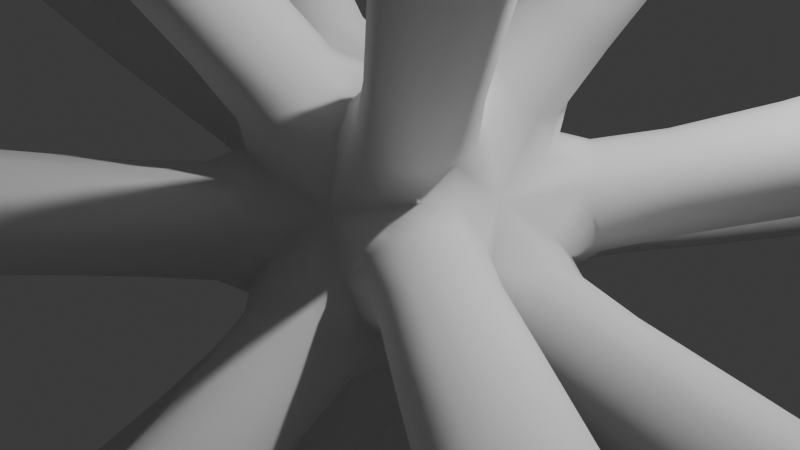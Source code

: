 # Source: Metalheart_test_2.blend  (saved by Blender 4.3.34; exported with 4.5.12 LTS)
import bpy
from mathutils import Matrix  # noqa: F401  (used for matrix-valued properties, if any)

bpy.ops.wm.read_factory_settings(use_empty=True)
scene = bpy.context.scene
scene.name = 'Scene'

# ---- collections
col_collection = bpy.data.collections.new('Collection'); scene.collection.children.link(col_collection)

# ---- world
world_world = bpy.data.worlds.new('World'); scene.world = world_world
world_world.use_nodes = True; world_world.node_tree.nodes.clear()
_N = world_world.node_tree.nodes; _L = world_world.node_tree.links
n0 = _N.new('ShaderNodeOutputWorld'); n0.name = 'World Output'; n0.location = (300, 300)
n1 = _N.new('ShaderNodeBackground'); n1.name = 'Background'; n1.location = (10, 300)
n1.inputs[0].default_value = (0.05088, 0.05088, 0.05088, 1.0)
_L.new(n1.outputs[0], n0.inputs[0])
n0.is_active_output = True
world_world.color = (0.05088, 0.05088, 0.05088)
world_world.sun_shadow_jitter_overblur = 0.0

# ---- cameras
cam_camera = bpy.data.cameras.new('Camera')
cam_camera.clip_end = 100.0
cam_camera.ortho_scale = 7.314

# ---- lights
light_light = bpy.data.lights.new('Light', 'POINT')
light_light.energy = 1000.0
light_light.shadow_soft_size = 0.1

# ---- meshes
me_icosphere = bpy.data.meshes.new('Icosphere')
me_icosphere.from_pydata([(0.0, 0.0, -1.0), (0.7236, -0.5257, -0.4472), (-0.2764, -0.8506, -0.4472), (-0.8944, 0.0, -0.4472), (-0.2764, 0.8506, -0.4472), (0.7236, 0.5257, -0.4472), (0.2764, -0.8506, 0.4472), (-0.7236, -0.5257, 0.4472), (-0.7236, 0.5257, 0.4472), (0.2764, 0.8506, 0.4472), (0.8944, 0.0, 0.4472), (0.0, 0.0, 1.0), (0.0, 0.0, -1.0), (0.7236, -0.5257, -0.4472), (-0.2764, -0.8506, -0.4472), (-0.8944, 0.0, -0.4472), (-0.2764, 0.8506, -0.4472), (0.7236, 0.5257, -0.4472), (0.2764, -0.8506, 0.4472), (-0.7236, -0.5257, 0.4472), (-0.7236, 0.5257, 0.4472), (0.2764, 0.8506, 0.4472), (0.8944, 0.0, 0.4472), (0.0, 0.0, 1.0), (0.4596, -1.414, -4.302), (2.164, -2.653, -3.0), (-0.1914, -3.418, -3.0), (3.191, -1.238, -3.0), (1.487, 0.0, -4.302), (3.191, 1.238, -3.0), (-1.203, -0.8741, -4.302), (-1.854, -2.878, -3.0), (-3.31, -0.8741, -3.0), (-1.203, 0.8741, -4.302), (-3.31, 0.8741, -3.0), (-1.854, 2.878, -3.0), (0.4596, 1.414, -4.302), (-0.1914, 3.418, -3.0), (2.164, 2.653, -3.0), (4.111, -1.238, -1.513), (4.111, 1.238, -1.513), (4.513, 0.0, 0.5938), (0.09261, -4.292, -1.513), (2.448, -3.527, -1.513), (1.395, -4.292, 0.5938), (-4.053, -1.414, -1.513), (-2.598, -3.418, -1.513), (-3.651, -2.653, 0.5938), (-2.598, 3.418, -1.513), (-4.053, 1.414, -1.513), (-3.651, 2.653, 0.5938), (2.448, 3.527, -1.513), (0.09261, 4.292, -1.513), (1.395, 4.292, 0.5938), (3.651, -2.653, -0.5938), (4.053, -1.414, 1.513), (2.598, -3.418, 1.513), (-1.395, -4.292, -0.5938), (-0.09261, -4.292, 1.513), (-2.448, -3.527, 1.513), (-4.513, 0.0, -0.5938), (-4.111, -1.238, 1.513), (-4.111, 1.238, 1.513), (-1.395, 4.292, -0.5938), (-2.448, 3.527, 1.513), (-0.09261, 4.292, 1.513), (3.651, 2.653, -0.5938), (2.598, 3.418, 1.513), (4.053, 1.414, 1.513), (1.854, -2.878, 3.0), (3.31, -0.8741, 3.0), (1.203, -0.8741, 4.302), (-2.164, -2.653, 3.0), (0.1914, -3.418, 3.0), (-0.4596, -1.414, 4.302), (-3.191, 1.238, 3.0), (-3.191, -1.238, 3.0), (-1.487, 0.0, 4.302), (0.1914, 3.418, 3.0), (-2.164, 2.653, 3.0), (-0.4596, 1.414, 4.302), (3.31, 0.8741, 3.0), (1.854, 2.878, 3.0), (1.203, 0.8741, 4.302), (2.174, -6.691, -10.55), (3.144, -7.395, -9.808), (1.803, -7.831, -9.808), (8.005, -0.7048, -9.808), (7.035, 0.0, -10.55), (8.005, 0.7048, -9.808), (-5.691, -4.135, -10.55), (-6.062, -5.275, -9.808), (-6.89, -4.135, -9.808), (-5.691, 4.135, -10.55), (-6.89, 4.135, -9.808), (-6.062, 5.275, -9.808), (2.174, 6.691, -10.55), (1.803, 7.831, -9.808), (3.144, 7.395, -9.808), (12.35, -0.7048, -2.773), (12.35, 0.7048, -2.773), (12.58, 0.0, -1.574), (3.147, -11.97, -2.773), (4.488, -11.53, -2.773), (3.888, -11.97, -1.574), (-10.41, -6.691, -2.773), (-9.579, -7.831, -2.773), (-10.18, -7.395, -1.574), (-9.579, 7.831, -2.773), (-10.41, 6.691, -2.773), (-10.18, 7.395, -1.574), (4.488, 11.53, -2.773), (3.147, 11.97, -2.773), (3.888, 11.97, -1.574), (10.18, -7.395, 1.574), (10.41, -6.691, 2.773), (9.579, -7.831, 2.773), (-3.888, -11.97, 1.574), (-3.147, -11.97, 2.773), (-4.488, -11.53, 2.773), (-12.58, 0.0, 1.574), (-12.35, -0.7048, 2.773), (-12.35, 0.7048, 2.773), (-3.888, 11.97, 1.574), (-4.488, 11.53, 2.773), (-3.147, 11.97, 2.773), (10.18, 7.395, 1.574), (9.579, 7.831, 2.773), (10.41, 6.691, 2.773), (6.062, -5.275, 9.808), (6.89, -4.135, 9.808), (5.691, -4.135, 10.55), (-3.144, -7.395, 9.808), (-1.803, -7.831, 9.808), (-2.174, -6.691, 10.55), (-8.005, 0.7048, 9.808), (-8.005, -0.7048, 9.808), (-7.035, 0.0, 10.55), (-1.803, 7.831, 9.808), (-3.144, 7.395, 9.808), (-2.174, 6.691, 10.55), (6.89, 4.135, 9.808), (6.062, 5.275, 9.808), (5.691, 4.135, 10.55), (5.362, -16.5, -22.87), (5.478, -16.59, -22.78), (5.317, -16.64, -22.78), (17.47, -0.08468, -22.78), (17.35, 7.153e-07, -22.87), (17.47, 0.08468, -22.78), (-14.04, -10.2, -22.87), (-14.08, -10.34, -22.78), (-14.18, -10.2, -22.78), (-14.04, 10.2, -22.87), (-14.18, 10.2, -22.78), (-14.08, 10.34, -22.78), (5.362, 16.5, -22.87), (5.317, 16.64, -22.78), (5.478, 16.59, -22.78), (28.19, -0.08468, -5.434), (28.19, 0.08468, -5.434), (28.22, 7.153e-07, -5.29), (8.631, -26.84, -5.434), (8.792, -26.79, -5.434), (8.72, -26.84, -5.29), (-22.86, -16.5, -5.434), (-22.76, -16.64, -5.434), (-22.83, -16.59, -5.29), (-22.76, 16.64, -5.434), (-22.86, 16.5, -5.434), (-22.83, 16.59, -5.29), (8.792, 26.79, -5.434), (8.631, 26.84, -5.434), (8.72, 26.84, -5.29), (22.83, -16.59, 5.29), (22.86, -16.5, 5.434), (22.76, -16.64, 5.434), (-8.72, -26.84, 5.29), (-8.631, -26.84, 5.434), (-8.792, -26.79, 5.434), (-28.22, 7.153e-07, 5.29), (-28.19, -0.08468, 5.434), (-28.19, 0.08468, 5.434), (-8.72, 26.84, 5.29), (-8.792, 26.79, 5.434), (-8.631, 26.84, 5.434), (22.83, 16.59, 5.29), (22.76, 16.64, 5.434), (22.86, 16.5, 5.434), (14.08, -10.34, 22.78), (14.18, -10.2, 22.78), (14.04, -10.2, 22.87), (-5.478, -16.59, 22.78), (-5.317, -16.64, 22.78), (-5.362, -16.5, 22.87), (-17.47, 0.08468, 22.78), (-17.47, -0.08468, 22.78), (-17.35, 7.153e-07, 22.87), (-5.317, 16.64, 22.78), (-5.478, 16.59, 22.78), (-5.362, 16.5, 22.87), (14.18, 10.2, 22.78), (14.08, 10.34, 22.78), (14.04, 10.2, 22.87)], [], [(0, 2, 1), (1, 5, 0), (0, 3, 2), (0, 4, 3), (0, 5, 4), (1, 10, 5), (2, 6, 1), (3, 7, 2), (4, 8, 3), (5, 9, 4), (1, 6, 10), (2, 7, 6), (3, 8, 7), (4, 9, 8), (5, 10, 9), (6, 11, 10), (7, 11, 6), (8, 11, 7), (9, 11, 8), (10, 11, 9), (109, 110, 170, 169), (135, 136, 196, 195), (108, 109, 169, 168), (134, 132, 192, 194), (107, 105, 165, 167), (133, 134, 194, 193), (106, 107, 167, 166), (132, 133, 193, 192), (105, 106, 166, 165), (131, 129, 189, 191), (104, 102, 162, 164), (130, 131, 191, 190), (103, 104, 164, 163), (129, 130, 190, 189), (102, 103, 163, 162), (128, 126, 186, 188), (101, 99, 159, 161), (127, 128, 188, 187), (100, 101, 161, 160), (126, 127, 187, 186), (30, 31, 91, 90), (13, 25, 24, 12), (14, 26, 25, 13), (12, 24, 26, 14), (44, 42, 102, 104), (12, 28, 27, 13), (17, 29, 28, 12), (13, 27, 29, 17), (69, 70, 130, 129), (14, 31, 30, 12), (15, 32, 31, 14), (12, 30, 32, 15), (83, 81, 141, 143), (15, 34, 33, 12), (16, 35, 34, 15), (12, 33, 35, 16), (43, 44, 104, 103), (16, 37, 36, 12), (17, 38, 37, 16), (12, 36, 38, 17), (82, 83, 143, 142), (17, 40, 39, 13), (22, 41, 40, 17), (13, 39, 41, 22), (42, 43, 103, 102), (13, 43, 42, 14), (18, 44, 43, 13), (14, 42, 44, 18), (56, 54, 114, 116), (14, 46, 45, 15), (19, 47, 46, 14), (15, 45, 47, 19), (81, 82, 142, 141), (15, 49, 48, 16), (20, 50, 49, 15), (16, 48, 50, 20), (55, 56, 116, 115), (16, 52, 51, 17), (21, 53, 52, 16), (17, 51, 53, 21), (29, 27, 87, 89), (22, 55, 54, 13), (18, 56, 55, 22), (13, 54, 56, 18), (54, 55, 115, 114), (18, 58, 57, 14), (19, 59, 58, 18), (14, 57, 59, 19), (68, 66, 126, 128), (19, 61, 60, 15), (20, 62, 61, 19), (15, 60, 62, 20), (28, 29, 89, 88), (20, 64, 63, 16), (21, 65, 64, 20), (16, 63, 65, 21), (67, 68, 128, 127), (21, 67, 66, 17), (22, 68, 67, 21), (17, 66, 68, 22), (27, 28, 88, 87), (22, 70, 69, 18), (23, 71, 70, 22), (18, 69, 71, 23), (41, 39, 99, 101), (18, 73, 72, 19), (23, 74, 73, 18), (19, 72, 74, 23), (66, 67, 127, 126), (19, 76, 75, 20), (23, 77, 76, 19), (20, 75, 77, 23), (80, 78, 138, 140), (20, 79, 78, 21), (23, 80, 79, 20), (21, 78, 80, 23), (40, 41, 101, 100), (21, 82, 81, 22), (23, 83, 82, 21), (22, 81, 83, 23), (70, 71, 131, 130), (31, 32, 92, 91), (71, 69, 129, 131), (57, 58, 118, 117), (32, 30, 90, 92), (58, 59, 119, 118), (59, 57, 117, 119), (45, 46, 106, 105), (46, 47, 107, 106), (72, 73, 133, 132), (47, 45, 105, 107), (33, 34, 94, 93), (73, 74, 134, 133), (34, 35, 95, 94), (74, 72, 132, 134), (60, 61, 121, 120), (35, 33, 93, 95), (61, 62, 122, 121), (62, 60, 120, 122), (48, 49, 109, 108), (49, 50, 110, 109), (75, 76, 136, 135), (50, 48, 108, 110), (36, 37, 97, 96), (76, 77, 137, 136), (37, 38, 98, 97), (77, 75, 135, 137), (63, 64, 124, 123), (38, 36, 96, 98), (24, 25, 85, 84), (64, 65, 125, 124), (25, 26, 86, 85), (65, 63, 123, 125), (51, 52, 112, 111), (26, 24, 84, 86), (52, 53, 113, 112), (78, 79, 139, 138), (53, 51, 111, 113), (39, 40, 100, 99), (79, 80, 140, 139), (201, 202, 203), (198, 199, 200), (195, 196, 197), (192, 193, 194), (189, 190, 191), (186, 187, 188), (183, 184, 185), (180, 181, 182), (177, 178, 179), (174, 175, 176), (171, 172, 173), (168, 169, 170), (165, 166, 167), (162, 163, 164), (159, 160, 161), (156, 157, 158), (153, 154, 155), (150, 151, 152), (147, 148, 149), (144, 145, 146), (136, 137, 197, 196), (110, 108, 168, 170), (84, 85, 145, 144), (137, 135, 195, 197), (111, 112, 172, 171), (85, 86, 146, 145), (138, 139, 199, 198), (112, 113, 173, 172), (86, 84, 144, 146), (139, 140, 200, 199), (113, 111, 171, 173), (87, 88, 148, 147), (140, 138, 198, 200), (114, 115, 175, 174), (88, 89, 149, 148), (141, 142, 202, 201), (115, 116, 176, 175), (89, 87, 147, 149), (142, 143, 203, 202), (116, 114, 174, 176), (90, 91, 151, 150), (143, 141, 201, 203), (117, 118, 178, 177), (91, 92, 152, 151), (118, 119, 179, 178), (92, 90, 150, 152), (119, 117, 177, 179), (93, 94, 154, 153), (120, 121, 181, 180), (94, 95, 155, 154), (121, 122, 182, 181), (95, 93, 153, 155), (122, 120, 180, 182), (96, 97, 157, 156), (123, 124, 184, 183), (97, 98, 158, 157), (124, 125, 185, 184), (98, 96, 156, 158), (125, 123, 183, 185), (99, 100, 160, 159)])
me_icosphere.polygons.foreach_set('use_smooth', [True] * 220)
_uv = me_icosphere.uv_layers.new(name='UVMap')
_uv.uv.foreach_set('vector', [0.1818, 0.0, 0.09091, 0.1575, 0.2727, 0.1575, 0.2727, 0.1575, 0.4545, 0.1575, 0.3636, 0.0, 0.9091, 0.0, 0.8182, 0.1575, 1.0, 0.1575, 0.7273, 0.0, 0.6364, 0.1575, 0.8182, 0.1575, 0.5455, 0.0, 0.4545, 0.1575, 0.6364, 0.1575, 0.2727, 0.1575, 0.3636, 0.3149, 0.4545, 0.1575, 0.09091, 0.1575, 0.1818, 0.3149, 0.2727, 0.1575, 0.8182, 0.1575, 0.9091, 0.3149, 1.0, 0.1575, 0.6364, 0.1575, 0.7273, 0.3149, 0.8182, 0.1575, 0.4545, 0.1575, 0.5455, 0.3149, 0.6364, 0.1575, 0.2727, 0.1575, 0.1818, 0.3149, 0.3636, 0.3149, 0.09091, 0.1575, 0.0, 0.3149, 0.1818, 0.3149, 0.8182, 0.1575, 0.7273, 0.3149, 0.9091, 0.3149, 0.6364, 0.1575, 0.5455, 0.3149, 0.7273, 0.3149, 0.4545, 0.1575, 0.3636, 0.3149, 0.5455, 0.3149, 0.1818, 0.3149, 0.2727, 0.4724, 0.3636, 0.3149, 0.0, 0.3149, 0.09091, 0.4724, 0.1818, 0.3149, 0.7273, 0.3149, 0.8182, 0.4724, 0.9091, 0.3149, 0.5455, 0.3149, 0.6364, 0.4724, 0.7273, 0.3149, 0.3636, 0.3149, 0.4545, 0.4724, 0.5455, 0.3149, 0.8182, 0.1575, 0.7273, 0.3149, 0.7273, 0.3149, 0.8182, 0.1575, 0.7273, 0.3149, 0.9091, 0.3149, 0.9091, 0.3149, 0.7273, 0.3149, 0.6364, 0.1575, 0.8182, 0.1575, 0.8182, 0.1575, 0.6364, 0.1575, 0.09091, 0.4724, 0.0, 0.3149, 0.0, 0.3149, 0.09091, 0.4724, 0.9091, 0.3149, 0.8182, 0.1575, 0.8182, 0.1575, 0.9091, 0.3149, 0.1818, 0.3149, 0.09091, 0.4724, 0.09091, 0.4724, 0.1818, 0.3149, 1.0, 0.1575, 0.9091, 0.3149, 0.9091, 0.3149, 1.0, 0.1575, 0.0, 0.3149, 0.1818, 0.3149, 0.1818, 0.3149, 0.0, 0.3149, 0.8182, 0.1575, 1.0, 0.1575, 1.0, 0.1575, 0.8182, 0.1575, 0.2727, 0.4724, 0.1818, 0.3149, 0.1818, 0.3149, 0.2727, 0.4724, 0.1818, 0.3149, 0.09091, 0.1575, 0.09091, 0.1575, 0.1818, 0.3149, 0.3636, 0.3149, 0.2727, 0.4724, 0.2727, 0.4724, 0.3636, 0.3149, 0.2727, 0.1575, 0.1818, 0.3149, 0.1818, 0.3149, 0.2727, 0.1575, 0.1818, 0.3149, 0.3636, 0.3149, 0.3636, 0.3149, 0.1818, 0.3149, 0.09091, 0.1575, 0.2727, 0.1575, 0.2727, 0.1575, 0.09091, 0.1575, 0.3636, 0.3149, 0.4545, 0.1575, 0.4545, 0.1575, 0.3636, 0.3149, 0.3636, 0.3149, 0.2727, 0.1575, 0.2727, 0.1575, 0.3636, 0.3149, 0.5455, 0.3149, 0.3636, 0.3149, 0.3636, 0.3149, 0.5455, 0.3149, 0.4545, 0.1575, 0.3636, 0.3149, 0.3636, 0.3149, 0.4545, 0.1575, 0.4545, 0.1575, 0.5455, 0.3149, 0.5455, 0.3149, 0.4545, 0.1575, 0.9091, 0.0, 1.0, 0.1575, 1.0, 0.1575, 0.9091, 0.0, 0.2727, 0.1575, 0.2727, 0.1575, 0.1818, 0.0, 0.1818, 0.0, 0.09091, 0.1575, 0.09091, 0.1575, 0.2727, 0.1575, 0.2727, 0.1575, 0.1818, 0.0, 0.1818, 0.0, 0.09091, 0.1575, 0.09091, 0.1575, 0.1818, 0.3149, 0.09091, 0.1575, 0.09091, 0.1575, 0.1818, 0.3149, 0.3636, 0.0, 0.3636, 0.0, 0.2727, 0.1575, 0.2727, 0.1575, 0.4545, 0.1575, 0.4545, 0.1575, 0.3636, 0.0, 0.3636, 0.0, 0.2727, 0.1575, 0.2727, 0.1575, 0.4545, 0.1575, 0.4545, 0.1575, 0.1818, 0.3149, 0.3636, 0.3149, 0.3636, 0.3149, 0.1818, 0.3149, 1.0, 0.1575, 1.0, 0.1575, 0.9091, 0.0, 0.9091, 0.0, 0.8182, 0.1575, 0.8182, 0.1575, 1.0, 0.1575, 1.0, 0.1575, 0.9091, 0.0, 0.9091, 0.0, 0.8182, 0.1575, 0.8182, 0.1575, 0.4545, 0.4724, 0.3636, 0.3149, 0.3636, 0.3149, 0.4545, 0.4724, 0.8182, 0.1575, 0.8182, 0.1575, 0.7273, 0.0, 0.7273, 0.0, 0.6364, 0.1575, 0.6364, 0.1575, 0.8182, 0.1575, 0.8182, 0.1575, 0.7273, 0.0, 0.7273, 0.0, 0.6364, 0.1575, 0.6364, 0.1575, 0.2727, 0.1575, 0.1818, 0.3149, 0.1818, 0.3149, 0.2727, 0.1575, 0.6364, 0.1575, 0.6364, 0.1575, 0.5455, 0.0, 0.5455, 0.0, 0.4545, 0.1575, 0.4545, 0.1575, 0.6364, 0.1575, 0.6364, 0.1575, 0.5455, 0.0, 0.5455, 0.0, 0.4545, 0.1575, 0.4545, 0.1575, 0.5455, 0.3149, 0.4545, 0.4724, 0.4545, 0.4724, 0.5455, 0.3149, 0.4545, 0.1575, 0.4545, 0.1575, 0.2727, 0.1575, 0.2727, 0.1575, 0.3636, 0.3149, 0.3636, 0.3149, 0.4545, 0.1575, 0.4545, 0.1575, 0.2727, 0.1575, 0.2727, 0.1575, 0.3636, 0.3149, 0.3636, 0.3149, 0.09091, 0.1575, 0.2727, 0.1575, 0.2727, 0.1575, 0.09091, 0.1575, 0.2727, 0.1575, 0.2727, 0.1575, 0.09091, 0.1575, 0.09091, 0.1575, 0.1818, 0.3149, 0.1818, 0.3149, 0.2727, 0.1575, 0.2727, 0.1575, 0.09091, 0.1575, 0.09091, 0.1575, 0.1818, 0.3149, 0.1818, 0.3149, 0.1818, 0.3149, 0.2727, 0.1575, 0.2727, 0.1575, 0.1818, 0.3149, 1.0, 0.1575, 1.0, 0.1575, 0.8182, 0.1575, 0.8182, 0.1575, 0.9091, 0.3149, 0.9091, 0.3149, 1.0, 0.1575, 1.0, 0.1575, 0.8182, 0.1575, 0.8182, 0.1575, 0.9091, 0.3149, 0.9091, 0.3149, 0.3636, 0.3149, 0.5455, 0.3149, 0.5455, 0.3149, 0.3636, 0.3149, 0.8182, 0.1575, 0.8182, 0.1575, 0.6364, 0.1575, 0.6364, 0.1575, 0.7273, 0.3149, 0.7273, 0.3149, 0.8182, 0.1575, 0.8182, 0.1575, 0.6364, 0.1575, 0.6364, 0.1575, 0.7273, 0.3149, 0.7273, 0.3149, 0.3636, 0.3149, 0.1818, 0.3149, 0.1818, 0.3149, 0.3636, 0.3149, 0.6364, 0.1575, 0.6364, 0.1575, 0.4545, 0.1575, 0.4545, 0.1575, 0.5455, 0.3149, 0.5455, 0.3149, 0.6364, 0.1575, 0.6364, 0.1575, 0.4545, 0.1575, 0.4545, 0.1575, 0.5455, 0.3149, 0.5455, 0.3149, 0.4545, 0.1575, 0.2727, 0.1575, 0.2727, 0.1575, 0.4545, 0.1575, 0.3636, 0.3149, 0.3636, 0.3149, 0.2727, 0.1575, 0.2727, 0.1575, 0.1818, 0.3149, 0.1818, 0.3149, 0.3636, 0.3149, 0.3636, 0.3149, 0.2727, 0.1575, 0.2727, 0.1575, 0.1818, 0.3149, 0.1818, 0.3149, 0.2727, 0.1575, 0.3636, 0.3149, 0.3636, 0.3149, 0.2727, 0.1575, 0.1818, 0.3149, 0.1818, 0.3149, 0.09091, 0.1575, 0.09091, 0.1575, 0.0, 0.3149, 0.0, 0.3149, 0.1818, 0.3149, 0.1818, 0.3149, 0.09091, 0.1575, 0.09091, 0.1575, 0.0, 0.3149, 0.0, 0.3149, 0.3636, 0.3149, 0.4545, 0.1575, 0.4545, 0.1575, 0.3636, 0.3149, 0.9091, 0.3149, 0.9091, 0.3149, 0.8182, 0.1575, 0.8182, 0.1575, 0.7273, 0.3149, 0.7273, 0.3149, 0.9091, 0.3149, 0.9091, 0.3149, 0.8182, 0.1575, 0.8182, 0.1575, 0.7273, 0.3149, 0.7273, 0.3149, 0.3636, 0.0, 0.4545, 0.1575, 0.4545, 0.1575, 0.3636, 0.0, 0.7273, 0.3149, 0.7273, 0.3149, 0.6364, 0.1575, 0.6364, 0.1575, 0.5455, 0.3149, 0.5455, 0.3149, 0.7273, 0.3149, 0.7273, 0.3149, 0.6364, 0.1575, 0.6364, 0.1575, 0.5455, 0.3149, 0.5455, 0.3149, 0.5455, 0.3149, 0.3636, 0.3149, 0.3636, 0.3149, 0.5455, 0.3149, 0.5455, 0.3149, 0.5455, 0.3149, 0.4545, 0.1575, 0.4545, 0.1575, 0.3636, 0.3149, 0.3636, 0.3149, 0.5455, 0.3149, 0.5455, 0.3149, 0.4545, 0.1575, 0.4545, 0.1575, 0.3636, 0.3149, 0.3636, 0.3149, 0.2727, 0.1575, 0.3636, 0.0, 0.3636, 0.0, 0.2727, 0.1575, 0.3636, 0.3149, 0.3636, 0.3149, 0.1818, 0.3149, 0.1818, 0.3149, 0.2727, 0.4724, 0.2727, 0.4724, 0.3636, 0.3149, 0.3636, 0.3149, 0.1818, 0.3149, 0.1818, 0.3149, 0.2727, 0.4724, 0.2727, 0.4724, 0.3636, 0.3149, 0.2727, 0.1575, 0.2727, 0.1575, 0.3636, 0.3149, 0.1818, 0.3149, 0.1818, 0.3149, 0.0, 0.3149, 0.0, 0.3149, 0.09091, 0.4724, 0.09091, 0.4724, 0.1818, 0.3149, 0.1818, 0.3149, 0.0, 0.3149, 0.0, 0.3149, 0.09091, 0.4724, 0.09091, 0.4724, 0.4545, 0.1575, 0.5455, 0.3149, 0.5455, 0.3149, 0.4545, 0.1575, 0.9091, 0.3149, 0.9091, 0.3149, 0.7273, 0.3149, 0.7273, 0.3149, 0.8182, 0.4724, 0.8182, 0.4724, 0.9091, 0.3149, 0.9091, 0.3149, 0.7273, 0.3149, 0.7273, 0.3149, 0.8182, 0.4724, 0.8182, 0.4724, 0.6364, 0.4724, 0.5455, 0.3149, 0.5455, 0.3149, 0.6364, 0.4724, 0.7273, 0.3149, 0.7273, 0.3149, 0.5455, 0.3149, 0.5455, 0.3149, 0.6364, 0.4724, 0.6364, 0.4724, 0.7273, 0.3149, 0.7273, 0.3149, 0.5455, 0.3149, 0.5455, 0.3149, 0.6364, 0.4724, 0.6364, 0.4724, 0.4545, 0.1575, 0.3636, 0.3149, 0.3636, 0.3149, 0.4545, 0.1575, 0.5455, 0.3149, 0.5455, 0.3149, 0.3636, 0.3149, 0.3636, 0.3149, 0.4545, 0.4724, 0.4545, 0.4724, 0.5455, 0.3149, 0.5455, 0.3149, 0.3636, 0.3149, 0.3636, 0.3149, 0.4545, 0.4724, 0.4545, 0.4724, 0.3636, 0.3149, 0.2727, 0.4724, 0.2727, 0.4724, 0.3636, 0.3149, 1.0, 0.1575, 0.8182, 0.1575, 0.8182, 0.1575, 1.0, 0.1575, 0.2727, 0.4724, 0.1818, 0.3149, 0.1818, 0.3149, 0.2727, 0.4724, 0.09091, 0.1575, 0.1818, 0.3149, 0.1818, 0.3149, 0.09091, 0.1575, 0.8182, 0.1575, 0.9091, 0.0, 0.9091, 0.0, 0.8182, 0.1575, 0.1818, 0.3149, 0.0, 0.3149, 0.0, 0.3149, 0.1818, 0.3149, 0.0, 0.3149, 0.09091, 0.1575, 0.09091, 0.1575, 0.0, 0.3149, 0.8182, 0.1575, 1.0, 0.1575, 1.0, 0.1575, 0.8182, 0.1575, 1.0, 0.1575, 0.9091, 0.3149, 0.9091, 0.3149, 1.0, 0.1575, 0.0, 0.3149, 0.1818, 0.3149, 0.1818, 0.3149, 0.0, 0.3149, 0.9091, 0.3149, 0.8182, 0.1575, 0.8182, 0.1575, 0.9091, 0.3149, 0.7273, 0.0, 0.8182, 0.1575, 0.8182, 0.1575, 0.7273, 0.0, 0.1818, 0.3149, 0.09091, 0.4724, 0.09091, 0.4724, 0.1818, 0.3149, 0.8182, 0.1575, 0.6364, 0.1575, 0.6364, 0.1575, 0.8182, 0.1575, 0.09091, 0.4724, 0.0, 0.3149, 0.0, 0.3149, 0.09091, 0.4724, 0.8182, 0.1575, 0.9091, 0.3149, 0.9091, 0.3149, 0.8182, 0.1575, 0.6364, 0.1575, 0.7273, 0.0, 0.7273, 0.0, 0.6364, 0.1575, 0.9091, 0.3149, 0.7273, 0.3149, 0.7273, 0.3149, 0.9091, 0.3149, 0.7273, 0.3149, 0.8182, 0.1575, 0.8182, 0.1575, 0.7273, 0.3149, 0.6364, 0.1575, 0.8182, 0.1575, 0.8182, 0.1575, 0.6364, 0.1575, 0.8182, 0.1575, 0.7273, 0.3149, 0.7273, 0.3149, 0.8182, 0.1575, 0.7273, 0.3149, 0.9091, 0.3149, 0.9091, 0.3149, 0.7273, 0.3149, 0.7273, 0.3149, 0.6364, 0.1575, 0.6364, 0.1575, 0.7273, 0.3149, 0.5455, 0.0, 0.6364, 0.1575, 0.6364, 0.1575, 0.5455, 0.0, 0.9091, 0.3149, 0.8182, 0.4724, 0.8182, 0.4724, 0.9091, 0.3149, 0.6364, 0.1575, 0.4545, 0.1575, 0.4545, 0.1575, 0.6364, 0.1575, 0.8182, 0.4724, 0.7273, 0.3149, 0.7273, 0.3149, 0.8182, 0.4724, 0.6364, 0.1575, 0.7273, 0.3149, 0.7273, 0.3149, 0.6364, 0.1575, 0.4545, 0.1575, 0.5455, 0.0, 0.5455, 0.0, 0.4545, 0.1575, 0.1818, 0.0, 0.2727, 0.1575, 0.2727, 0.1575, 0.1818, 0.0, 0.7273, 0.3149, 0.5455, 0.3149, 0.5455, 0.3149, 0.7273, 0.3149, 0.2727, 0.1575, 0.09091, 0.1575, 0.09091, 0.1575, 0.2727, 0.1575, 0.5455, 0.3149, 0.6364, 0.1575, 0.6364, 0.1575, 0.5455, 0.3149, 0.4545, 0.1575, 0.6364, 0.1575, 0.6364, 0.1575, 0.4545, 0.1575, 0.09091, 0.1575, 0.1818, 0.0, 0.1818, 0.0, 0.09091, 0.1575, 0.6364, 0.1575, 0.5455, 0.3149, 0.5455, 0.3149, 0.6364, 0.1575, 0.5455, 0.3149, 0.7273, 0.3149, 0.7273, 0.3149, 0.5455, 0.3149, 0.5455, 0.3149, 0.4545, 0.1575, 0.4545, 0.1575, 0.5455, 0.3149, 0.2727, 0.1575, 0.4545, 0.1575, 0.4545, 0.1575, 0.2727, 0.1575, 0.7273, 0.3149, 0.6364, 0.4724, 0.6364, 0.4724, 0.7273, 0.3149, 0.3636, 0.3149, 0.5455, 0.3149, 0.4545, 0.4724, 0.5455, 0.3149, 0.7273, 0.3149, 0.6364, 0.4724, 0.7273, 0.3149, 0.9091, 0.3149, 0.8182, 0.4724, 0.0, 0.3149, 0.1818, 0.3149, 0.09091, 0.4724, 0.1818, 0.3149, 0.3636, 0.3149, 0.2727, 0.4724, 0.4545, 0.1575, 0.5455, 0.3149, 0.3636, 0.3149, 0.6364, 0.1575, 0.7273, 0.3149, 0.5455, 0.3149, 0.8182, 0.1575, 0.9091, 0.3149, 0.7273, 0.3149, 0.09091, 0.1575, 0.1818, 0.3149, 0.0, 0.3149, 0.2727, 0.1575, 0.3636, 0.3149, 0.1818, 0.3149, 0.4545, 0.1575, 0.6364, 0.1575, 0.5455, 0.3149, 0.6364, 0.1575, 0.8182, 0.1575, 0.7273, 0.3149, 0.8182, 0.1575, 1.0, 0.1575, 0.9091, 0.3149, 0.09091, 0.1575, 0.2727, 0.1575, 0.1818, 0.3149, 0.2727, 0.1575, 0.4545, 0.1575, 0.3636, 0.3149, 0.5455, 0.0, 0.6364, 0.1575, 0.4545, 0.1575, 0.7273, 0.0, 0.8182, 0.1575, 0.6364, 0.1575, 0.9091, 0.0, 1.0, 0.1575, 0.8182, 0.1575, 0.2727, 0.1575, 0.3636, 0.0, 0.4545, 0.1575, 0.1818, 0.0, 0.2727, 0.1575, 0.09091, 0.1575, 0.9091, 0.3149, 0.8182, 0.4724, 0.8182, 0.4724, 0.9091, 0.3149, 0.7273, 0.3149, 0.6364, 0.1575, 0.6364, 0.1575, 0.7273, 0.3149, 0.1818, 0.0, 0.2727, 0.1575, 0.2727, 0.1575, 0.1818, 0.0, 0.8182, 0.4724, 0.7273, 0.3149, 0.7273, 0.3149, 0.8182, 0.4724, 0.4545, 0.1575, 0.6364, 0.1575, 0.6364, 0.1575, 0.4545, 0.1575, 0.2727, 0.1575, 0.09091, 0.1575, 0.09091, 0.1575, 0.2727, 0.1575, 0.5455, 0.3149, 0.7273, 0.3149, 0.7273, 0.3149, 0.5455, 0.3149, 0.6364, 0.1575, 0.5455, 0.3149, 0.5455, 0.3149, 0.6364, 0.1575, 0.09091, 0.1575, 0.1818, 0.0, 0.1818, 0.0, 0.09091, 0.1575, 0.7273, 0.3149, 0.6364, 0.4724, 0.6364, 0.4724, 0.7273, 0.3149, 0.5455, 0.3149, 0.4545, 0.1575, 0.4545, 0.1575, 0.5455, 0.3149, 0.2727, 0.1575, 0.3636, 0.0, 0.3636, 0.0, 0.2727, 0.1575, 0.6364, 0.4724, 0.5455, 0.3149, 0.5455, 0.3149, 0.6364, 0.4724, 0.2727, 0.1575, 0.3636, 0.3149, 0.3636, 0.3149, 0.2727, 0.1575, 0.3636, 0.0, 0.4545, 0.1575, 0.4545, 0.1575, 0.3636, 0.0, 0.3636, 0.3149, 0.5455, 0.3149, 0.5455, 0.3149, 0.3636, 0.3149, 0.3636, 0.3149, 0.1818, 0.3149, 0.1818, 0.3149, 0.3636, 0.3149, 0.4545, 0.1575, 0.2727, 0.1575, 0.2727, 0.1575, 0.4545, 0.1575, 0.5455, 0.3149, 0.4545, 0.4724, 0.4545, 0.4724, 0.5455, 0.3149, 0.1818, 0.3149, 0.2727, 0.1575, 0.2727, 0.1575, 0.1818, 0.3149, 0.9091, 0.0, 1.0, 0.1575, 1.0, 0.1575, 0.9091, 0.0, 0.4545, 0.4724, 0.3636, 0.3149, 0.3636, 0.3149, 0.4545, 0.4724, 0.09091, 0.1575, 0.1818, 0.3149, 0.1818, 0.3149, 0.09091, 0.1575, 1.0, 0.1575, 0.8182, 0.1575, 0.8182, 0.1575, 1.0, 0.1575, 0.1818, 0.3149, 0.0, 0.3149, 0.0, 0.3149, 0.1818, 0.3149, 0.8182, 0.1575, 0.9091, 0.0, 0.9091, 0.0, 0.8182, 0.1575, 0.0, 0.3149, 0.09091, 0.1575, 0.09091, 0.1575, 0.0, 0.3149, 0.7273, 0.0, 0.8182, 0.1575, 0.8182, 0.1575, 0.7273, 0.0, 0.8182, 0.1575, 0.9091, 0.3149, 0.9091, 0.3149, 0.8182, 0.1575, 0.8182, 0.1575, 0.6364, 0.1575, 0.6364, 0.1575, 0.8182, 0.1575, 0.9091, 0.3149, 0.7273, 0.3149, 0.7273, 0.3149, 0.9091, 0.3149, 0.6364, 0.1575, 0.7273, 0.0, 0.7273, 0.0, 0.6364, 0.1575, 0.7273, 0.3149, 0.8182, 0.1575, 0.8182, 0.1575, 0.7273, 0.3149, 0.5455, 0.0, 0.6364, 0.1575, 0.6364, 0.1575, 0.5455, 0.0, 0.6364, 0.1575, 0.7273, 0.3149, 0.7273, 0.3149, 0.6364, 0.1575, 0.6364, 0.1575, 0.4545, 0.1575, 0.4545, 0.1575, 0.6364, 0.1575, 0.7273, 0.3149, 0.5455, 0.3149, 0.5455, 0.3149, 0.7273, 0.3149, 0.4545, 0.1575, 0.5455, 0.0, 0.5455, 0.0, 0.4545, 0.1575, 0.5455, 0.3149, 0.6364, 0.1575, 0.6364, 0.1575, 0.5455, 0.3149, 0.2727, 0.1575, 0.4545, 0.1575, 0.4545, 0.1575, 0.2727, 0.1575])
me_icosphere.update()

# ---- objects
ob_light = bpy.data.objects.new('Light', light_light)
ob_camera = bpy.data.objects.new('Camera', cam_camera)
ob_icosphere = bpy.data.objects.new('Icosphere', me_icosphere)

# ---- transforms, parenting, visibility, modifiers, constraints
ob_light.location = (4.076, 1.005, 5.904)
ob_light.rotation_euler = (0.6503, 0.05522, 1.866)
ob_light.lock_rotations_4d = False
ob_light.empty_display_type = 'ARROWS'
ob_light.color = (0.0, 0.0, 0.0, 0.0)
ob_light.lineart.crease_threshold = 0.0
ob_camera.location = (7.359, -6.926, 4.958)
ob_camera.rotation_euler = (1.109, 0.0, 0.8149)
ob_camera.lock_rotations_4d = False
ob_camera.empty_display_type = 'ARROWS'
ob_camera.color = (0.0, 0.0, 0.0, 0.0)
ob_camera.display_type = 'WIRE'
ob_camera.lineart.crease_threshold = 0.0
ob_icosphere.location = (0.0, 0.0, 0.0)
_m = ob_icosphere.modifiers.new('Subdivision', 'SUBSURF')
_m.levels = 2
_m = ob_icosphere.modifiers.new('SimpleDeform', 'SIMPLE_DEFORM')
_m.factor = 5.365
_m.angle = 5.365
_m = ob_icosphere.modifiers.new('SimpleDeform.001', 'SIMPLE_DEFORM')
_m.deform_axis = 'Y'
_m.factor = 2.96
_m.angle = 2.96
_m = ob_icosphere.modifiers.new('SimpleDeform.002', 'SIMPLE_DEFORM')
_m.deform_axis = 'Z'
_m.factor = 4.213
_m.angle = 4.213

# ---- collection membership
col_collection.objects.link(ob_light)
col_collection.objects.link(ob_camera)
col_collection.objects.link(ob_icosphere)

# ---- scene / render settings (as saved in the file)
scene.camera = ob_camera
scene.frame_start = 1; scene.frame_end = 250; scene.frame_set(1)
scene.render.engine = 'BLENDER_EEVEE_NEXT'
bpy.context.view_layer.update()
